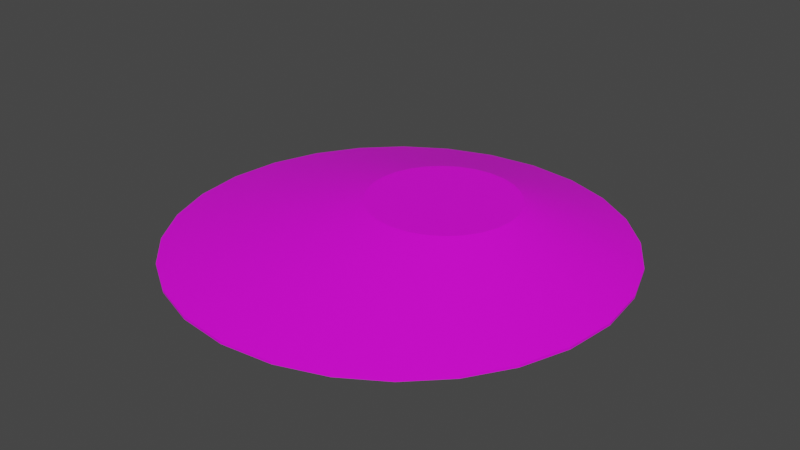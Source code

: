 # Source: terrain_wooded_hill_105.blend  (saved by Blender 3.0.42; exported with 4.5.12 LTS)
import bpy
from mathutils import Matrix  # noqa: F401  (used for matrix-valued properties, if any)

bpy.ops.wm.read_factory_settings(use_empty=True)
scene = bpy.context.scene
scene.name = 'Scene'

# ---- collections
col_collection = bpy.data.collections.new('Collection'); scene.collection.children.link(col_collection)

# ---- images (referenced by path relative to the original .blend; pixels are not part of the script)
import os
ASSET_DIR = os.environ.get("B2B_ASSET_DIR", "")  # directory of the original .blend (textures are referenced by path, not embedded)
HERE = os.path.dirname(os.path.abspath(__file__))  # packed textures are extracted next to this script under _unpacked/

def load_image(name, relpath, width, height, colorspace="sRGB"):
    """Load a texture the original file referenced (path relative to the .blend, or extracted next to this script)."""
    p = next((c for c in (os.path.join(HERE, relpath), os.path.join(ASSET_DIR, relpath)) if relpath and os.path.exists(c)), "")
    if p:
        img = bpy.data.images.load(p, check_existing=True)
        img.name = name
    else:  # same state as the original file: an image datablock whose file is absent (Cycles renders it pink)
        img = bpy.data.images.new(name, width, height)
        img.source = "FILE"
        img.filepath = "//" + (relpath or name)
    img.colorspace_settings.name = colorspace
    return img
img_background_jpg = load_image('background.jpg', 'background.jpg', 1024, 1024, 'sRGB')

# ---- materials (node trees are filled in below, after node groups)
mat_default_obj_008 = bpy.data.materials.new('Default_OBJ.008')
mat_default_obj_008.use_transparent_shadow = False

# ---- material node trees
mat_default_obj_008.use_nodes = True; mat_default_obj_008.node_tree.nodes.clear()
_N = mat_default_obj_008.node_tree.nodes; _L = mat_default_obj_008.node_tree.links
n0 = _N.new('ShaderNodeBsdfPrincipled'); n0.name = 'Principled BSDF'; n0.location = (10, 300)
n0.distribution = 'GGX'
n0.subsurface_method = 'RANDOM_WALK_SKIN'
n0.inputs[3].default_value = 1.45
n0.inputs[27].default_value = (0.0, 0.0, 0.0, 1.0)
n0.inputs[28].default_value = 1.0
n1 = _N.new('ShaderNodeOutputMaterial'); n1.name = 'Material Output'; n1.location = (300, 300)
n2 = _N.new('ShaderNodeTexImage'); n2.name = 'Image Texture'; n2.location = (-341, 18)
n2.image = img_background_jpg
_L.new(n0.outputs[0], n1.inputs[0])
_L.new(n2.outputs[0], n0.inputs[0])
n1.is_active_output = True

# ---- world
world_world = bpy.data.worlds.new('World'); scene.world = world_world
world_world.use_nodes = True; world_world.node_tree.nodes.clear()
_N = world_world.node_tree.nodes; _L = world_world.node_tree.links
n0 = _N.new('ShaderNodeOutputWorld'); n0.name = 'World Output'; n0.location = (300, 300)
n1 = _N.new('ShaderNodeBackground'); n1.name = 'Background'; n1.location = (10, 300)
n1.inputs[0].default_value = (0.05088, 0.05088, 0.05088, 1.0)
_L.new(n1.outputs[0], n0.inputs[0])
n0.is_active_output = True
world_world.color = (0.05088, 0.05088, 0.05088)
world_world.use_sun_shadow = False
world_world.sun_shadow_jitter_overblur = 0.0

# ---- meshes
me_terrain_wooded_hill__105 = bpy.data.meshes.new('terrain Wooded Hill #105')
me_terrain_wooded_hill__105.from_pydata([(2.307, -0.1034, -0.1111), (2.244, 0.4351, -0.1111), (2.244, 0.4351, -0.08572), (2.307, -0.1034, -0.08572), (2.067, 0.9296, -0.1111), (2.067, 0.9296, -0.08572), (1.788, 1.366, -0.1111), (1.788, 1.366, -0.08572), (1.422, 1.73, -0.1111), (1.422, 1.73, -0.08572), (0.9841, 2.008, -0.1111), (0.9841, 2.008, -0.08572), (0.4875, 2.184, -0.1111), (0.4875, 2.184, -0.08572), (-0.05335, 2.247, -0.1111), (-0.05335, 2.247, -0.08572), (-0.5941, 2.184, -0.1111), (-0.5941, 2.184, -0.08572), (-1.091, 2.008, -0.1111), (-1.091, 2.008, -0.08572), (-1.529, 1.73, -0.1111), (-1.529, 1.73, -0.08572), (-1.895, 1.366, -0.1111), (-1.895, 1.366, -0.08572), (-2.173, 0.9296, -0.1111), (-2.173, 0.9296, -0.08572), (-2.351, 0.4351, -0.1111), (-2.351, 0.4351, -0.08572), (-2.413, -0.1034, -0.1111), (-2.413, -0.1034, -0.08572), (-2.351, -0.6419, -0.1111), (-2.351, -0.6419, -0.08572), (-2.173, -1.136, -0.1111), (-2.173, -1.136, -0.08572), (-1.895, -1.573, -0.1111), (-1.895, -1.573, -0.08572), (-1.529, -1.937, -0.1111), (-1.529, -1.937, -0.08572), (-1.091, -2.214, -0.1111), (-1.091, -2.214, -0.08572), (-0.5941, -2.391, -0.1111), (-0.5941, -2.391, -0.08572), (-0.05335, -2.453, -0.1111), (-0.05335, -2.453, -0.08572), (0.4875, -2.391, -0.1111), (0.4875, -2.391, -0.08572), (0.9841, -2.214, -0.1111), (0.9841, -2.214, -0.08572), (1.422, -1.937, -0.1111), (1.422, -1.937, -0.08572), (1.788, -1.573, -0.1111), (1.788, -1.573, -0.08572), (2.067, -1.136, -0.1111), (2.067, -1.136, -0.08572), (2.244, -0.6419, -0.1111), (2.244, -0.6419, -0.08572), (2.244, 0.4351, -0.08572), (2.307, -0.1034, -0.08572), (2.067, 0.9296, -0.08572), (2.244, -0.6419, -0.08572), (1.788, 1.366, -0.08572), (1.422, 1.73, -0.08572), (0.9841, 2.008, -0.08572), (0.4875, 2.184, -0.08572), (-0.05335, 2.247, -0.08572), (-0.5941, 2.184, -0.08572), (-1.091, 2.008, -0.08572), (-1.529, 1.73, -0.08572), (-1.895, 1.366, -0.08572), (-2.173, 0.9296, -0.08572), (-2.351, 0.4351, -0.08572), (-2.413, -0.1034, -0.08572), (-2.351, -0.6419, -0.08572), (-2.173, -1.136, -0.08572), (-1.895, -1.573, -0.08572), (-1.529, -1.937, -0.08572), (-1.091, -2.214, -0.08572), (-0.5941, -2.391, -0.08572), (-0.05335, -2.453, -0.08572), (0.4875, -2.391, -0.08572), (0.9841, -2.214, -0.08572), (1.422, -1.937, -0.08572), (1.788, -1.573, -0.08572), (2.067, -1.136, -0.08572), (0.9313, 0.4909, 0.2826), (0.9522, 0.3102, 0.2826), (0.8716, 0.6569, 0.2826), (0.9313, 0.1294, 0.2826), (0.7781, 0.8034, 0.2826), (0.6553, 0.9256, 0.2826), (0.5083, 1.019, 0.2826), (0.3416, 1.078, 0.2826), (0.16, 1.099, 0.2826), (-0.02149, 1.078, 0.2826), (-0.1882, 1.019, 0.2826), (-0.3353, 0.9256, 0.2826), (-0.458, 0.8034, 0.2826), (-0.5515, 0.6569, 0.2826), (-0.6112, 0.4909, 0.2826), (-0.6321, 0.3102, 0.2826), (-0.6112, 0.1294, 0.2826), (-0.5515, -0.03659, 0.2826), (-0.458, -0.1831, 0.2826), (-0.3353, -0.3053, 0.2826), (-0.1882, -0.3984, 0.2826), (-0.02149, -0.4578, 0.2826), (0.16, -0.4787, 0.2826), (0.3416, -0.4578, 0.2826), (0.5083, -0.3984, 0.2826), (0.6553, -0.3053, 0.2826), (0.7781, -0.1831, 0.2826), (0.8716, -0.03659, 0.2826)], [], [(0, 1, 2), (0, 2, 3), (1, 4, 5), (1, 5, 2), (4, 6, 7), (4, 7, 5), (6, 8, 9), (6, 9, 7), (8, 10, 11), (8, 11, 9), (10, 12, 13), (10, 13, 11), (29, 31, 72, 71), (51, 53, 83, 82), (7, 9, 61, 60), (27, 29, 71, 70), (16, 18, 19), (16, 19, 17), (41, 43, 78, 77), (25, 27, 70, 69), (20, 22, 23), (20, 23, 21), (22, 24, 25), (22, 25, 23), (24, 26, 27), (24, 27, 25), (26, 28, 29), (26, 29, 27), (28, 30, 31), (28, 31, 29), (30, 32, 33), (30, 33, 31), (32, 34, 35), (32, 35, 33), (34, 36, 37), (34, 37, 35), (36, 38, 39), (36, 39, 37), (38, 40, 41), (38, 41, 39), (45, 43, 42, 44), (11, 13, 63, 62), (15, 13, 12, 14), (31, 33, 73, 72), (44, 46, 47), (44, 47, 45), (82, 83, 111, 110), (45, 47, 80, 79), (48, 50, 51), (48, 51, 49), (50, 52, 53), (50, 53, 51), (52, 54, 55), (52, 55, 53), (54, 0, 3), (54, 3, 55), (21, 19, 18, 20), (89, 90, 91, 92, 93, 94, 95, 96, 97, 98, 99, 100, 101, 102, 103, 104, 105, 106, 107, 108, 109, 110, 111, 87, 85, 84, 86, 88), (19, 21, 67, 66), (23, 25, 69, 68), (3, 2, 56, 57), (21, 23, 68, 67), (9, 11, 62, 61), (35, 37, 75, 74), (2, 5, 58, 56), (76, 77, 105, 104), (55, 3, 57, 59), (17, 19, 66, 65), (33, 35, 74, 73), (39, 41, 77, 76), (61, 62, 90, 89), (37, 39, 76, 75), (49, 51, 82, 81), (47, 49, 81, 80), (17, 15, 14, 16), (43, 41, 40, 42), (53, 55, 59, 83), (15, 17, 65, 64), (48, 46, 44, 42, 40, 38, 36, 34, 32, 30, 28, 26, 24, 22, 20, 18, 16, 14, 12, 10, 8, 6, 4, 1, 0, 54, 52, 50), (43, 45, 79, 78), (71, 72, 100, 99), (49, 47, 46, 48), (72, 73, 101, 100), (13, 15, 64, 63), (60, 61, 89, 88), (59, 57, 85, 87), (79, 80, 108, 107), (67, 68, 96, 95), (75, 76, 104, 103), (58, 60, 88, 86), (62, 63, 91, 90), (73, 74, 102, 101), (66, 67, 95, 94), (56, 58, 86, 84), (57, 56, 84, 85), (77, 78, 106, 105), (68, 69, 97, 96), (83, 59, 87, 111), (64, 65, 93, 92), (5, 7, 60, 58), (78, 79, 107, 106), (70, 71, 99, 98), (80, 81, 109, 108), (81, 82, 110, 109), (63, 64, 92, 91), (65, 66, 94, 93), (69, 70, 98, 97), (74, 75, 103, 102)])
me_terrain_wooded_hill__105.polygons.foreach_set('use_smooth', [True] * 108)
_k = set([(0, 1), (0, 3), (0, 54), (1, 2), (1, 4), (2, 3), (2, 5), (3, 55), (4, 5), (4, 6), (5, 7), (6, 7), (6, 8), (7, 9), (8, 9), (8, 10), (9, 11), (10, 11), (10, 12), (11, 13), (12, 13), (12, 14), (13, 15), (14, 15), (14, 16), (15, 17), (16, 17), (16, 18), (17, 19), (18, 19), (18, 20), (19, 21), (20, 21), (20, 22), (21, 23), (22, 23), (22, 24), (23, 25), (24, 25), (24, 26), (25, 27), (26, 27), (26, 28), (27, 29), (28, 29), (28, 30), (29, 31), (30, 31), (30, 32), (31, 33), (32, 33), (32, 34), (33, 35), (34, 35), (34, 36), (35, 37), (36, 37), (36, 38), (37, 39), (38, 39), (38, 40), (39, 41), (40, 41), (40, 42), (41, 43), (42, 43), (42, 44), (43, 45), (44, 45), (44, 46), (45, 47), (46, 47), (46, 48), (47, 49), (48, 49), (48, 50), (49, 51), (50, 51), (50, 52), (51, 53), (52, 53), (52, 54), (53, 55), (54, 55), (56, 57), (56, 58), (57, 59), (58, 60), (59, 83), (60, 61), (61, 62), (62, 63), (63, 64), (64, 65), (65, 66), (66, 67), (67, 68), (68, 69), (69, 70), (70, 71), (71, 72), (72, 73), (73, 74), (74, 75), (75, 76), (76, 77), (77, 78), (78, 79), (79, 80), (80, 81), (81, 82), (82, 83), (84, 85), (84, 86), (85, 87), (86, 88), (87, 111), (88, 89), (89, 90), (90, 91), (91, 92), (92, 93), (93, 94), (94, 95), (95, 96), (96, 97), (97, 98), (98, 99), (99, 100), (100, 101), (101, 102), (102, 103), (103, 104), (104, 105), (105, 106), (106, 107), (107, 108), (108, 109), (109, 110), (110, 111)])
me_terrain_wooded_hill__105.attributes.new('sharp_edge', 'BOOLEAN', 'EDGE').data.foreach_set('value', [ (min(e.vertices), max(e.vertices)) in _k for e in me_terrain_wooded_hill__105.edges])
_uv = me_terrain_wooded_hill__105.uv_layers.new(name='UVMap')
_uv.uv.foreach_set('vector', [0.9425, 0.7076, 0.9166, 0.6872, 0.9179, 0.6851, 0.9425, 0.7076, 0.9179, 0.6851, 0.9442, 0.7058, 0.9166, 0.6872, 0.8877, 0.6737, 0.8885, 0.6713, 0.9166, 0.6872, 0.8885, 0.6713, 0.9179, 0.6851, 0.8877, 0.6737, 0.8569, 0.6669, 0.8572, 0.6644, 0.8877, 0.6737, 0.8572, 0.6644, 0.8885, 0.6713, 0.8569, 0.6669, 0.8255, 0.6669, 0.8253, 0.6645, 0.8569, 0.6669, 0.8253, 0.6645, 0.8572, 0.6644, 0.8255, 0.6669, 0.7948, 0.6739, 0.794, 0.6715, 0.8255, 0.6669, 0.794, 0.6715, 0.8253, 0.6645, 0.7948, 0.6739, 0.766, 0.6876, 0.7647, 0.6855, 0.7948, 0.6739, 0.7647, 0.6855, 0.794, 0.6715, 0.7404, 0.9082, 0.7668, 0.9278, 0.7668, 0.9278, 0.7404, 0.9082, 0.986, 0.7919, 0.9791, 0.761, 0.9791, 0.761, 0.986, 0.7919, 0.8572, 0.6644, 0.8253, 0.6645, 0.8253, 0.6645, 0.8572, 0.6644, 0.7194, 0.883, 0.7404, 0.9082, 0.7404, 0.9082, 0.7194, 0.883, 0.72, 0.7337, 0.7066, 0.7623, 0.7042, 0.7615, 0.72, 0.7337, 0.7042, 0.7615, 0.7179, 0.7324, 0.9187, 0.9278, 0.9448, 0.9081, 0.9448, 0.9081, 0.9187, 0.9278, 0.7052, 0.8545, 0.7194, 0.883, 0.7194, 0.883, 0.7052, 0.8545, 0.7, 0.7927, 0.7003, 0.8236, 0.6979, 0.8239, 0.7, 0.7927, 0.6979, 0.8239, 0.6975, 0.7924, 0.7003, 0.8236, 0.7075, 0.8537, 0.7052, 0.8545, 0.7003, 0.8236, 0.7052, 0.8545, 0.6979, 0.8239, 0.7075, 0.8537, 0.7214, 0.8817, 0.7194, 0.883, 0.7075, 0.8537, 0.7194, 0.883, 0.7052, 0.8545, 0.7214, 0.8817, 0.7421, 0.9065, 0.7404, 0.9082, 0.7214, 0.8817, 0.7404, 0.9082, 0.7194, 0.883, 0.7421, 0.9065, 0.768, 0.9257, 0.7668, 0.9278, 0.7421, 0.9065, 0.7668, 0.9278, 0.7404, 0.9082, 0.768, 0.9257, 0.7968, 0.938, 0.7961, 0.9403, 0.768, 0.9257, 0.7961, 0.9403, 0.7668, 0.9278, 0.7968, 0.938, 0.8274, 0.9433, 0.8271, 0.9457, 0.7968, 0.938, 0.8271, 0.9457, 0.7961, 0.9403, 0.8274, 0.9433, 0.8585, 0.9441, 0.8587, 0.9466, 0.8274, 0.9433, 0.8587, 0.9466, 0.8271, 0.9457, 0.8585, 0.9441, 0.8889, 0.9383, 0.8896, 0.9407, 0.8585, 0.9441, 0.8896, 0.9407, 0.8587, 0.9466, 0.8889, 0.9383, 0.9175, 0.9257, 0.9187, 0.9278, 0.8889, 0.9383, 0.9187, 0.9278, 0.8896, 0.9407, 0.9654, 0.8827, 0.9448, 0.9081, 0.9431, 0.9063, 0.9634, 0.8814, 0.794, 0.6715, 0.7647, 0.6855, 0.7647, 0.6855, 0.794, 0.6715, 0.7386, 0.7062, 0.7647, 0.6855, 0.766, 0.6876, 0.7403, 0.708, 0.7668, 0.9278, 0.7961, 0.9403, 0.7961, 0.9403, 0.7668, 0.9278, 0.9634, 0.8814, 0.9769, 0.8532, 0.9792, 0.8541, 0.9634, 0.8814, 0.9792, 0.8541, 0.9654, 0.8827, 0.2319, 0.07384, 0.3314, 0.02551, 0.5305, 0.3078, 0.4971, 0.3241, 0.9654, 0.8827, 0.9792, 0.8541, 0.9792, 0.8541, 0.9654, 0.8827, 0.9836, 0.8231, 0.9836, 0.7922, 0.986, 0.7919, 0.9836, 0.8231, 0.986, 0.7919, 0.986, 0.8234, 0.9836, 0.7922, 0.9767, 0.7618, 0.9791, 0.761, 0.9836, 0.7922, 0.9791, 0.761, 0.986, 0.7919, 0.9767, 0.7618, 0.963, 0.7332, 0.9651, 0.7319, 0.9767, 0.7618, 0.9651, 0.7319, 0.9791, 0.761, 0.963, 0.7332, 0.9425, 0.7076, 0.9442, 0.7058, 0.963, 0.7332, 0.9442, 0.7058, 0.9651, 0.7319, 0.6975, 0.7924, 0.7042, 0.7615, 0.7066, 0.7623, 0.7, 0.7927, 0.7298, 0.3773, 0.746, 0.4107, 0.7546, 0.4475, 0.7546, 0.4865, 0.7458, 0.5244, 0.7291, 0.5583, 0.7058, 0.5871, 0.6768, 0.6101, 0.6434, 0.6264, 0.6067, 0.6349, 0.5677, 0.6349, 0.5298, 0.6261, 0.496, 0.6093, 0.4671, 0.5859, 0.4441, 0.5569, 0.4279, 0.5235, 0.4193, 0.4867, 0.4193, 0.4477, 0.4281, 0.4098, 0.4448, 0.3759, 0.4681, 0.3471, 0.4971, 0.3241, 0.5305, 0.3078, 0.5672, 0.2993, 0.6062, 0.2993, 0.6441, 0.3081, 0.6779, 0.3249, 0.7068, 0.3483, 0.7042, 0.7615, 0.6975, 0.7924, 0.6975, 0.7924, 0.7042, 0.7615, 0.6979, 0.8239, 0.7052, 0.8545, 0.7052, 0.8545, 0.6979, 0.8239, 0.9442, 0.7058, 0.9179, 0.6851, 0.9179, 0.6851, 0.9442, 0.7058, 0.6975, 0.7924, 0.6979, 0.8239, 0.6979, 0.8239, 0.6975, 0.7924, 0.8253, 0.6645, 0.794, 0.6715, 0.794, 0.6715, 0.8253, 0.6645, 0.8271, 0.9457, 0.8587, 0.9466, 0.8587, 0.9466, 0.8271, 0.9457, 0.9179, 0.6851, 0.8885, 0.6713, 0.8885, 0.6713, 0.9179, 0.6851, 0.02567, 0.668, 9.394e-05, 0.5584, 0.4193, 0.4867, 0.4279, 0.5235, 0.9651, 0.7319, 0.9442, 0.7058, 0.9442, 0.7058, 0.9651, 0.7319, 0.7179, 0.7324, 0.7042, 0.7615, 0.7042, 0.7615, 0.7179, 0.7324, 0.7961, 0.9403, 0.8271, 0.9457, 0.8271, 0.9457, 0.7961, 0.9403, 0.8896, 0.9407, 0.9187, 0.9278, 0.9187, 0.9278, 0.8896, 0.9407, 0.9251, 0.2324, 0.9735, 0.332, 0.746, 0.4107, 0.7298, 0.3773, 0.8587, 0.9466, 0.8896, 0.9407, 0.8896, 0.9407, 0.8587, 0.9466, 0.986, 0.8234, 0.986, 0.7919, 0.986, 0.7919, 0.986, 0.8234, 0.9792, 0.8541, 0.986, 0.8234, 0.986, 0.8234, 0.9792, 0.8541, 0.7179, 0.7324, 0.7386, 0.7062, 0.7403, 0.708, 0.72, 0.7337, 0.9448, 0.9081, 0.9187, 0.9278, 0.9175, 0.9257, 0.9431, 0.9063, 0.9791, 0.761, 0.9651, 0.7319, 0.9651, 0.7319, 0.9791, 0.761, 0.7386, 0.7062, 0.7179, 0.7324, 0.7179, 0.7324, 0.7386, 0.7062, 0.02355, 0.9844, 0.02309, 0.9866, 0.02215, 0.9885, 0.02073, 0.9902, 0.01895, 0.9916, 0.01696, 0.9925, 0.01484, 0.9929, 0.01267, 0.9928, 0.01054, 0.9925, 0.008536, 0.9916, 0.006732, 0.9903, 0.005292, 0.9885, 0.00432, 0.9866, 0.00382, 0.9845, 0.003798, 0.9823, 0.004256, 0.9802, 0.005194, 0.9782, 0.006609, 0.9764, 0.008399, 0.975, 0.0104, 0.9741, 0.01254, 0.9736, 0.01473, 0.9736, 0.01687, 0.974, 0.01889, 0.975, 0.02069, 0.9764, 0.02212, 0.9782, 0.02307, 0.9802, 0.02355, 0.9823, 0.9448, 0.9081, 0.9654, 0.8827, 0.9654, 0.8827, 0.9448, 0.9081, 0.4424, 1.0, 0.3294, 0.9736, 0.5298, 0.6261, 0.5677, 0.6349, 0.986, 0.8234, 0.9792, 0.8541, 0.9769, 0.8532, 0.9836, 0.8231, 0.3294, 0.9736, 0.2286, 0.9238, 0.496, 0.6093, 0.5298, 0.6261, 0.7647, 0.6855, 0.7386, 0.7062, 0.7386, 0.7062, 0.7647, 0.6855, 0.8566, 0.146, 0.9251, 0.2324, 0.7298, 0.3773, 0.7068, 0.3483, 0.4408, 0.0, 0.5568, 0.0, 0.6062, 0.2993, 0.5672, 0.2993, 0.02632, 0.3293, 0.07599, 0.2284, 0.4448, 0.3759, 0.4281, 0.4098, 0.8536, 0.8576, 0.7673, 0.9262, 0.6768, 0.6101, 0.7058, 0.5871, 0.07404, 0.7676, 0.02567, 0.668, 0.4279, 0.5235, 0.4441, 0.5569, 0.7706, 0.07623, 0.8566, 0.146, 0.7068, 0.3483, 0.6779, 0.3249, 0.9735, 0.332, 0.9991, 0.4416, 0.7546, 0.4475, 0.746, 0.4107, 0.2286, 0.9238, 0.1426, 0.854, 0.4671, 0.5859, 0.496, 0.6093, 0.9232, 0.7716, 0.8536, 0.8576, 0.7058, 0.5871, 0.7291, 0.5583, 0.6698, 0.02644, 0.7706, 0.07623, 0.6779, 0.3249, 0.6441, 0.3081, 0.5568, 0.0, 0.6698, 0.02644, 0.6441, 0.3081, 0.6062, 0.2993, 9.394e-05, 0.5584, 0.0, 0.4423, 0.4193, 0.4477, 0.4193, 0.4867, 0.7673, 0.9262, 0.6678, 0.9745, 0.6434, 0.6264, 0.6768, 0.6101, 0.3314, 0.02551, 0.4408, 0.0, 0.5672, 0.2993, 0.5305, 0.3078, 0.9992, 0.5577, 0.9728, 0.6707, 0.7458, 0.5244, 0.7546, 0.4865, 0.8885, 0.6713, 0.8572, 0.6644, 0.8572, 0.6644, 0.8885, 0.6713, 0.0, 0.4423, 0.02632, 0.3293, 0.4281, 0.4098, 0.4193, 0.4477, 0.5583, 1.0, 0.4424, 1.0, 0.5677, 0.6349, 0.6067, 0.6349, 0.07599, 0.2284, 0.1456, 0.1424, 0.4681, 0.3471, 0.4448, 0.3759, 0.1456, 0.1424, 0.2319, 0.07384, 0.4971, 0.3241, 0.4681, 0.3471, 0.9991, 0.4416, 0.9992, 0.5577, 0.7546, 0.4865, 0.7546, 0.4475, 0.9728, 0.6707, 0.9232, 0.7716, 0.7291, 0.5583, 0.7458, 0.5244, 0.6678, 0.9745, 0.5583, 1.0, 0.6067, 0.6349, 0.6434, 0.6264, 0.1426, 0.854, 0.07404, 0.7676, 0.4441, 0.5569, 0.4671, 0.5859])
me_terrain_wooded_hill__105.materials.append(mat_default_obj_008)
me_terrain_wooded_hill__105.use_remesh_fix_poles = True
me_terrain_wooded_hill__105.use_remesh_preserve_attributes = False
me_terrain_wooded_hill__105.update()
me_terrain_wooded_hill__105.normals_split_custom_set([tuple(v) for v in zip(*[iter([0.9934, 0.1151, 0.0, 0.9934, 0.1151, 0.0, 0.9934, 0.1151, 0.0, 0.9934, 0.1151, 0.0, 0.9934, 0.1151, 0.0, 0.9934, 0.1151, 0.0, 0.9411, 0.3382, 0.0, 0.9411, 0.3382, 0.0, 0.9411, 0.3382, 0.0, 0.9411, 0.3382, 0.0, 0.9411, 0.3382, 0.0, 0.9411, 0.3382, 0.0, 0.8428, 0.5383, 0.0, 0.8428, 0.5383, 0.0, 0.8428, 0.5383, 0.0, 0.8428, 0.5383, 0.0, 0.8428, 0.5383, 0.0, 0.8428, 0.5383, 0.0, 0.7056, 0.7086, 0.0, 0.7056, 0.7086, 0.0, 0.7056, 0.7086, 0.0, 0.7056, 0.7086, 0.0, 0.7056, 0.7086, 0.0, 0.7056, 0.7086, 0.0, 0.535, 0.8448, 0.0, 0.535, 0.8448, 0.0, 0.535, 0.8448, 0.0, 0.535, 0.8448, 0.0, 0.535, 0.8448, 0.0, 0.535, 0.8448, 0.0, 0.3356, 0.942, 0.0, 0.3356, 0.942, 0.0, 0.3356, 0.942, 0.0, 0.3356, 0.942, 0.0, 0.3356, 0.942, 0.0, 0.3356, 0.942, 0.0, 0.0, 0.0, 1.0, 0.0, 0.0, 1.0, 0.0, 0.0, 1.0, 0.0, 0.0, 1.0, 0.0, 0.0, 1.0, 0.0, 0.0, 1.0, 0.0, 0.0, 1.0, 0.0, 0.0, 1.0, 0.0, 0.0, 1.0, 0.0, 0.0, 1.0, 0.0, 0.0, 1.0, 0.0, 0.0, 1.0, 0.0, 0.0, 1.0, 0.0, 0.0, 1.0, 0.0, 0.0, 1.0, 0.0, 0.0, 1.0, -0.3356, 0.942, 0.0, -0.3356, 0.942, 0.0, -0.3356, 0.942, 0.0, -0.3356, 0.942, 0.0, -0.3356, 0.942, 0.0, -0.3356, 0.942, 0.0, 0.0, 0.0, 1.0, 0.0, 0.0, 1.0, 0.0, 0.0, 1.0, 0.0, 0.0, 1.0, 0.0, 0.0, 1.0, 0.0, 0.0, 1.0, 0.0, 0.0, 1.0, 0.0, 0.0, 1.0, -0.7056, 0.7086, 0.0, -0.7056, 0.7086, 0.0, -0.7056, 0.7086, 0.0, -0.7056, 0.7086, 0.0, -0.7056, 0.7086, 0.0, -0.7056, 0.7086, 0.0, -0.8428, 0.5383, 0.0, -0.8428, 0.5383, 0.0, -0.8428, 0.5383, 0.0, -0.8428, 0.5383, 0.0, -0.8428, 0.5383, 0.0, -0.8428, 0.5383, 0.0, -0.9411, 0.3382, 0.0, -0.9411, 0.3382, 0.0, -0.9411, 0.3382, 0.0, -0.9411, 0.3382, 0.0, -0.9411, 0.3382, 0.0, -0.9411, 0.3382, 0.0, -0.9934, 0.1151, 0.0, -0.9934, 0.1151, 0.0, -0.9934, 0.1151, 0.0, -0.9934, 0.1151, 0.0, -0.9934, 0.1151, 0.0, -0.9934, 0.1151, 0.0, -0.9934, -0.1151, 0.0, -0.9934, -0.1151, 0.0, -0.9934, -0.1151, 0.0, -0.9934, -0.1151, 0.0, -0.9934, -0.1151, 0.0, -0.9934, -0.1151, 0.0, -0.9411, -0.3382, 0.0, -0.9411, -0.3382, 0.0, -0.9411, -0.3382, 0.0, -0.9411, -0.3382, 0.0, -0.9411, -0.3382, 0.0, -0.9411, -0.3382, 0.0, -0.8428, -0.5383, 0.0, -0.8428, -0.5383, 0.0, -0.8428, -0.5383, 0.0, -0.8428, -0.5383, 0.0, -0.8428, -0.5383, 0.0, -0.8428, -0.5383, 0.0, -0.7056, -0.7086, 0.0, -0.7056, -0.7086, 0.0, -0.7056, -0.7086, 0.0, -0.7056, -0.7086, 0.0, -0.7056, -0.7086, 0.0, -0.7056, -0.7086, 0.0, -0.535, -0.8448, 0.0, -0.535, -0.8448, 0.0, -0.535, -0.8448, 0.0, -0.535, -0.8448, 0.0, -0.535, -0.8448, 0.0, -0.535, -0.8448, 0.0, -0.3356, -0.942, 0.0, -0.3356, -0.942, 0.0, -0.3356, -0.942, 0.0, -0.3356, -0.942, 0.0, -0.3356, -0.942, 0.0, -0.3356, -0.942, 0.0, 0.1141, -0.9935, 0.0, 0.1141, -0.9935, 0.0, 0.1141, -0.9935, 0.0, 0.1141, -0.9935, 0.0, 0.0, 0.0, 1.0, 0.0, 0.0, 1.0, 0.0, 0.0, 1.0, 0.0, 0.0, 1.0, 0.1141, 0.9935, 0.0, 0.1141, 0.9935, 0.0, 0.1141, 0.9935, 0.0, 0.1141, 0.9935, 0.0, 0.0, 0.0, 1.0, 0.0, 0.0, 1.0, 0.0, 0.0, 1.0, 0.0, 0.0, 1.0, 0.3356, -0.942, 0.0, 0.3356, -0.942, 0.0, 0.3356, -0.942, 0.0, 0.3356, -0.942, 0.0, 0.3356, -0.942, 0.0, 0.3356, -0.942, 0.0, 0.1659, -0.1382, 0.9764, 0.2037, -0.1047, 0.9734, 0.2101, -0.09752, 0.9728, 0.1725, -0.1333, 0.9759, 0.0, 0.0, 1.0, 0.0, 0.0, 1.0, 0.0, 0.0, 1.0, 0.0, 0.0, 1.0, 0.7056, -0.7086, 0.0, 0.7056, -0.7086, 0.0, 0.7056, -0.7086, 0.0, 0.7056, -0.7086, 0.0, 0.7056, -0.7086, 0.0, 0.7056, -0.7086, 0.0, 0.8428, -0.5383, 0.0, 0.8428, -0.5383, 0.0, 0.8428, -0.5383, 0.0, 0.8428, -0.5383, 0.0, 0.8428, -0.5383, 0.0, 0.8428, -0.5383, 0.0, 0.9411, -0.3382, 0.0, 0.9411, -0.3382, 0.0, 0.9411, -0.3382, 0.0, 0.9411, -0.3382, 0.0, 0.9411, -0.3382, 0.0, 0.9411, -0.3382, 0.0, 0.9934, -0.1151, 0.0, 0.9934, -0.1151, 0.0, 0.9934, -0.1151, 0.0, 0.9934, -0.1151, 0.0, 0.9934, -0.1151, 0.0, 0.9934, -0.1151, 0.0, -0.535, 0.8448, 0.0, -0.535, 0.8448, 0.0, -0.535, 0.8448, 0.0, -0.535, 0.8448, 0.0, -7.655e-09, -1.048e-07, 1.0, -7.655e-09, -1.048e-07, 1.0, -7.655e-09, -1.048e-07, 1.0, -7.655e-09, -1.048e-07, 1.0, -7.655e-09, -1.048e-07, 1.0, -7.655e-09, -1.048e-07, 1.0, -7.655e-09, -1.048e-07, 1.0, -7.655e-09, -1.048e-07, 1.0, -7.655e-09, -1.048e-07, 1.0, -7.655e-09, -1.048e-07, 1.0, -7.655e-09, -1.048e-07, 1.0, -7.655e-09, -1.048e-07, 1.0, -7.655e-09, -1.048e-07, 1.0, -7.655e-09, -1.048e-07, 1.0, -7.655e-09, -1.048e-07, 1.0, -7.655e-09, -1.048e-07, 1.0, -7.655e-09, -1.048e-07, 1.0, -7.655e-09, -1.048e-07, 1.0, -7.655e-09, -1.048e-07, 1.0, -7.655e-09, -1.048e-07, 1.0, -7.655e-09, -1.048e-07, 1.0, -7.655e-09, -1.048e-07, 1.0, -7.655e-09, -1.048e-07, 1.0, -7.655e-09, -1.048e-07, 1.0, -7.655e-09, -1.048e-07, 1.0, -7.655e-09, -1.048e-07, 1.0, -7.655e-09, -1.048e-07, 1.0, -7.655e-09, -1.048e-07, 1.0, 0.0, 0.0, 1.0, 0.0, 0.0, 1.0, 0.0, 0.0, 1.0, 0.0, 0.0, 1.0, 0.0, 0.0, 1.0, 0.0, 0.0, 1.0, 0.0, 0.0, 1.0, 0.0, 0.0, 1.0, 0.0, 0.0, 1.0, 0.0, 0.0, 1.0, 0.0, 0.0, 1.0, 0.0, 0.0, 1.0, 0.0, 0.0, 1.0, 0.0, 0.0, 1.0, 0.0, 0.0, 1.0, 0.0, 0.0, 1.0, 0.0, 0.0, 1.0, 0.0, 0.0, 1.0, 0.0, 0.0, 1.0, 0.0, 0.0, 1.0, 0.0, 0.0, 1.0, 0.0, 0.0, 1.0, 0.0, 0.0, 1.0, 0.0, 0.0, 1.0, 0.0, 0.0, 1.0, 0.0, 0.0, 1.0, 0.0, 0.0, 1.0, 0.0, 0.0, 1.0, -0.07836, -0.1606, 0.9839, -0.0414, -0.1751, 0.9837, -0.03992, -0.1755, 0.9837, -0.07818, -0.1607, 0.9839, 0.0, 0.0, 1.0, 0.0, 0.0, 1.0, 0.0, 0.0, 1.0, 0.0, 0.0, 1.0, 0.0, 0.0, 1.0, 0.0, 0.0, 1.0, 0.0, 0.0, 1.0, 0.0, 0.0, 1.0, 0.0, 0.0, 1.0, 0.0, 0.0, 1.0, 0.0, 0.0, 1.0, 0.0, 0.0, 1.0, 0.0, 0.0, 1.0, 0.0, 0.0, 1.0, 0.0, 0.0, 1.0, 0.0, 0.0, 1.0, 0.1982, 0.2455, 0.9489, 0.1393, 0.2861, 0.948, 0.1395, 0.286, 0.948, 0.1955, 0.248, 0.9488, 0.0, 0.0, 1.0, 0.0, 0.0, 1.0, 0.0, 0.0, 1.0, 0.0, 0.0, 1.0, 0.0, 0.0, 1.0, 0.0, 0.0, 1.0, 0.0, 0.0, 1.0, 0.0, 0.0, 1.0, 0.0, 0.0, 1.0, 0.0, 0.0, 1.0, 0.0, 0.0, 1.0, 0.0, 0.0, 1.0, -0.1141, 0.9935, 0.0, -0.1141, 0.9935, 0.0, -0.1141, 0.9935, 0.0, -0.1141, 0.9935, 0.0, -0.1141, -0.9935, 0.0, -0.1141, -0.9935, 0.0, -0.1141, -0.9935, 0.0, -0.1141, -0.9935, 0.0, 0.0, 0.0, 1.0, 0.0, 0.0, 1.0, 0.0, 0.0, 1.0, 0.0, 0.0, 1.0, 0.0, 0.0, 1.0, 0.0, 0.0, 1.0, 0.0, 0.0, 1.0, 0.0, 0.0, 1.0, 1.078e-09, 1.043e-07, -1.0, 1.078e-09, 1.043e-07, -1.0, 1.078e-09, 1.043e-07, -1.0, 1.078e-09, 1.043e-07, -1.0, 1.078e-09, 1.043e-07, -1.0, 1.078e-09, 1.043e-07, -1.0, 1.078e-09, 1.043e-07, -1.0, 1.078e-09, 1.043e-07, -1.0, 1.078e-09, 1.043e-07, -1.0, 1.078e-09, 1.043e-07, -1.0, 1.078e-09, 1.043e-07, -1.0, 1.078e-09, 1.043e-07, -1.0, 1.078e-09, 1.043e-07, -1.0, 1.078e-09, 1.043e-07, -1.0, 1.078e-09, 1.043e-07, -1.0, 1.078e-09, 1.043e-07, -1.0, 1.078e-09, 1.043e-07, -1.0, 1.078e-09, 1.043e-07, -1.0, 1.078e-09, 1.043e-07, -1.0, 1.078e-09, 1.043e-07, -1.0, 1.078e-09, 1.043e-07, -1.0, 1.078e-09, 1.043e-07, -1.0, 1.078e-09, 1.043e-07, -1.0, 1.078e-09, 1.043e-07, -1.0, 1.078e-09, 1.043e-07, -1.0, 1.078e-09, 1.043e-07, -1.0, 1.078e-09, 1.043e-07, -1.0, 1.078e-09, 1.043e-07, -1.0, 0.0, 0.0, 1.0, 0.0, 0.0, 1.0, 0.0, 0.0, 1.0, 0.0, 0.0, 1.0, -0.2018, -0.002994, 0.9794, -0.1872, -0.04627, 0.9812, -0.1893, -0.04139, 0.981, -0.2033, 0.003722, 0.9791, 0.535, -0.8448, 0.0, 0.535, -0.8448, 0.0, 0.535, -0.8448, 0.0, 0.535, -0.8448, 0.0, -0.1872, -0.04627, 0.9812, -0.1664, -0.0836, 0.9825, -0.1685, -0.08053, 0.9824, -0.1893, -0.04139, 0.981, 0.0, 0.0, 1.0, 0.0, 0.0, 1.0, 0.0, 0.0, 1.0, 0.0, 0.0, 1.0, 0.2411, 0.1902, 0.9517, 0.1982, 0.2455, 0.9489, 0.1955, 0.248, 0.9488, 0.2376, 0.1963, 0.9513, 0.2366, -0.06029, 0.9697, 0.261, -0.004971, 0.9653, 0.2641, 0.006183, 0.9645, 0.242, -0.05068, 0.9689, 0.04085, -0.184, 0.9821, 0.08355, -0.177, 0.9807, 0.08887, -0.1756, 0.9804, 0.04504, -0.1836, 0.982, -0.1645, 0.1983, 0.9662, -0.1909, 0.1479, 0.9704, -0.1869, 0.1576, 0.9697, -0.1581, 0.2074, 0.9654, -0.1116, -0.1404, 0.9838, -0.07836, -0.1606, 0.9839, -0.07818, -0.1607, 0.9839, -0.1124, -0.1398, 0.9838, 0.2658, 0.1259, 0.9558, 0.2411, 0.1902, 0.9517, 0.2376, 0.1963, 0.9513, 0.2635, 0.1353, 0.9551, 0.1393, 0.2861, 0.948, 0.06935, 0.3068, 0.9492, 0.07357, 0.3062, 0.9491, 0.1395, 0.286, 0.948, -0.1664, -0.0836, 0.9825, -0.141, -0.1149, 0.9833, -0.1426, -0.1132, 0.9833, -0.1685, -0.08053, 0.9824, -0.1245, 0.2445, 0.9616, -0.1645, 0.1983, 0.9662, -0.1581, 0.2074, 0.9654, -0.1161, 0.2519, 0.9608, 0.2719, 0.05876, 0.9605, 0.2658, 0.1259, 0.9558, 0.2635, 0.1353, 0.9551, 0.2722, 0.06992, 0.9597, 0.261, -0.004971, 0.9653, 0.2719, 0.05876, 0.9605, 0.2722, 0.06992, 0.9597, 0.2641, 0.006183, 0.9645, -0.0414, -0.1751, 0.9837, -0.001276, -0.1832, 0.9831, 0.001577, -0.1835, 0.983, -0.03992, -0.1755, 0.9837, -0.1909, 0.1479, 0.9704, -0.205, 0.09614, 0.974, -0.2033, 0.1056, 0.9734, -0.1869, 0.1576, 0.9697, 0.2037, -0.1047, 0.9734, 0.2366, -0.06029, 0.9697, 0.242, -0.05068, 0.9689, 0.2101, -0.09752, 0.9728, -0.003527, 0.305, 0.9524, -0.07026, 0.2821, 0.9568, -0.06085, 0.2868, 0.9561, 0.004341, 0.3063, 0.9519, 0.0, 0.0, 1.0, 0.0, 0.0, 1.0, 0.0, 0.0, 1.0, 0.0, 0.0, 1.0, -0.001276, -0.1832, 0.9831, 0.04085, -0.184, 0.9821, 0.04504, -0.1836, 0.982, 0.001577, -0.1835, 0.983, -0.2083, 0.04509, 0.977, -0.2018, -0.002994, 0.9794, -0.2033, 0.003722, 0.9791, -0.2084, 0.05346, 0.9766, 0.08355, -0.177, 0.9807, 0.1255, -0.1619, 0.9788, 0.1317, -0.159, 0.9785, 0.08887, -0.1756, 0.9804, 0.1255, -0.1619, 0.9788, 0.1659, -0.1382, 0.9764, 0.1725, -0.1333, 0.9759, 0.1317, -0.159, 0.9785, 0.06935, 0.3068, 0.9492, -0.003527, 0.305, 0.9524, 0.004341, 0.3063, 0.9519, 0.07357, 0.3062, 0.9491, -0.07026, 0.2821, 0.9568, -0.1245, 0.2445, 0.9616, -0.1161, 0.2519, 0.9608, -0.06085, 0.2868, 0.9561, -0.205, 0.09614, 0.974, -0.2083, 0.04509, 0.977, -0.2084, 0.05346, 0.9766, -0.2033, 0.1056, 0.9734, -0.141, -0.1149, 0.9833, -0.1116, -0.1404, 0.9838, -0.1124, -0.1398, 0.9838, -0.1426, -0.1132, 0.9833])] * 3)])

# ---- objects
ob_terrain_wooded_hill__105 = bpy.data.objects.new('terrain Wooded Hill #105', me_terrain_wooded_hill__105)

# ---- transforms, parenting, visibility, modifiers, constraints
ob_terrain_wooded_hill__105.location = (0.0, 0.0, 0.0)

# ---- collection membership
col_collection.objects.link(ob_terrain_wooded_hill__105)

# ---- scene / render settings (as saved in the file)
scene.frame_start = 1; scene.frame_end = 250; scene.frame_set(1)
scene.render.engine = 'BLENDER_EEVEE_NEXT'
scene.cycles.sampling_pattern = 'TABULATED_SOBOL'
scene.cycles.use_light_tree = False
scene.view_settings.view_transform = 'Filmic'
bpy.context.view_layer.update()

# ---- added for rendering (the .blend has no active camera and no usable light): camera, sun
cam_auto = bpy.data.cameras.new('AutoCamera')
cam_auto.lens = 50.0
cam_auto.sensor_width = 36.0
cam_auto.clip_end = 1000.0
ob_auto_camera = bpy.data.objects.new('AutoCamera', cam_auto)
scene.collection.objects.link(ob_auto_camera)
ob_auto_camera.location = (6.12029, -7.51175, 5.02463)
ob_auto_camera.rotation_euler = (1.09748, -7.21219e-08, 0.694738)
scene.camera = ob_auto_camera
light_auto_sun = bpy.data.lights.new('AutoSun', 'SUN')
light_auto_sun.energy = 3.0
light_auto_sun.angle = 0.0523599
ob_auto_sun = bpy.data.objects.new('AutoSun', light_auto_sun)
scene.collection.objects.link(ob_auto_sun)
ob_auto_sun.rotation_euler = (0.872665, 0.174533, 0.523599)
bpy.context.view_layer.update()
